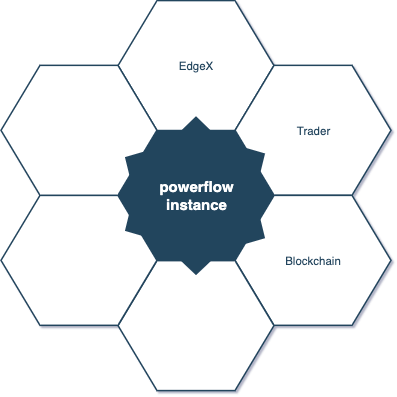

The diagram above was exported from draw.io. Its source (the exported page's mxGraphModel, read from the mxfile embedded in the PNG):
<mxGraphModel dx="1426" dy="-1824" grid="1" gridSize="10" guides="1" tooltips="1" connect="1" arrows="1" fold="1" page="1" pageScale="1" pageWidth="1169" pageHeight="827" background="#ffffff" math="0" shadow="0">
  <root>
    <mxCell id="0" />
    <mxCell id="1" parent="0" />
    <mxCell id="644" value="&lt;font color=&quot;#ffffff&quot;&gt;&lt;span style=&quot;font-size: 30px&quot;&gt;&lt;b&gt;powerflow&lt;br&gt;instance&lt;/b&gt;&lt;/span&gt;&lt;/font&gt;" style="shape=hexagon;perimeter=hexagonPerimeter2;whiteSpace=wrap;html=1;shadow=0;labelBackgroundColor=none;strokeColor=#23445D;fillColor=#23445D;gradientColor=none;fontFamily=Helvetica;fontSize=23;fontColor=#23445d;align=center;strokeWidth=3;" parent="1" vertex="1">
      <mxGeometry x="428.57894736842115" y="2764.7982456140344" width="311.84210526315786" height="259.86842105263156" as="geometry" />
    </mxCell>
    <mxCell id="645" value="" style="triangle;whiteSpace=wrap;html=1;shadow=0;labelBackgroundColor=none;strokeColor=none;fillColor=#FFFFFF;fontFamily=Helvetica;fontSize=17;fontColor=#23445d;align=center;rotation=90;gradientColor=none;flipV=1;flipH=1;opacity=20;" parent="1" vertex="1">
      <mxGeometry x="309.5" y="2782.6666666666665" width="72" height="152" as="geometry" />
    </mxCell>
    <mxCell id="646" value="&lt;font style=&quot;font-size: 23px&quot;&gt;EdgeX&lt;/font&gt;" style="shape=hexagon;perimeter=hexagonPerimeter2;whiteSpace=wrap;html=1;shadow=0;labelBackgroundColor=none;strokeColor=#23445D;fillColor=#ffffff;gradientColor=none;fontFamily=Helvetica;fontSize=23;fontColor=#23445D;align=center;strokeWidth=3;" parent="1" vertex="1">
      <mxGeometry x="428.57894736842115" y="2504.6666666666665" width="311.84210526315786" height="259.86842105263156" as="geometry" />
    </mxCell>
    <mxCell id="647" value="&lt;font style=&quot;font-size: 23px&quot;&gt;Trader&lt;/font&gt;" style="shape=hexagon;perimeter=hexagonPerimeter2;whiteSpace=wrap;html=1;shadow=0;labelBackgroundColor=none;strokeColor=#23445D;fillColor=#FFFFFF;gradientColor=none;fontFamily=Helvetica;fontSize=23;fontColor=#23445d;align=center;strokeWidth=3;" parent="1" vertex="1">
      <mxGeometry x="662.6578947368422" y="2634.1995614035086" width="311.84210526315786" height="259.86842105263156" as="geometry" />
    </mxCell>
    <mxCell id="648" value="&lt;font style=&quot;font-size: 23px&quot;&gt;Blockchain&lt;/font&gt;" style="shape=hexagon;perimeter=hexagonPerimeter2;whiteSpace=wrap;html=1;shadow=0;labelBackgroundColor=none;strokeColor=#23445D;fillColor=#FFFFFF;gradientColor=none;fontFamily=Helvetica;fontSize=23;fontColor=#23445d;align=center;strokeWidth=3;" parent="1" vertex="1">
      <mxGeometry x="662.6578947368422" y="2894.2653508771928" width="311.84210526315786" height="259.86842105263156" as="geometry" />
    </mxCell>
    <mxCell id="649" value="" style="shape=hexagon;perimeter=hexagonPerimeter2;whiteSpace=wrap;html=1;shadow=0;labelBackgroundColor=none;strokeColor=#23445D;fillColor=#FFFFFF;gradientColor=none;fontFamily=Helvetica;fontSize=23;fontColor=#23445d;align=center;strokeWidth=3;" parent="1" vertex="1">
      <mxGeometry x="428.57894736842115" y="3024.7982456140344" width="311.84210526315786" height="259.86842105263156" as="geometry" />
    </mxCell>
    <mxCell id="650" value="" style="shape=hexagon;perimeter=hexagonPerimeter2;whiteSpace=wrap;html=1;shadow=0;labelBackgroundColor=none;strokeColor=#23445D;fillColor=#FFFFFF;gradientColor=none;fontFamily=Helvetica;fontSize=23;fontColor=#23445d;align=center;strokeWidth=3;" parent="1" vertex="1">
      <mxGeometry x="194.5" y="2894.2653508771928" width="311.84210526315786" height="259.86842105263156" as="geometry" />
    </mxCell>
    <mxCell id="651" value="" style="shape=hexagon;perimeter=hexagonPerimeter2;whiteSpace=wrap;html=1;shadow=0;labelBackgroundColor=none;strokeColor=#23445D;fillColor=#ffffff;gradientColor=none;fontFamily=Helvetica;fontSize=23;fontColor=#23445D;align=center;strokeWidth=3;" parent="1" vertex="1">
      <mxGeometry x="194.5000000000001" y="2634.1995614035086" width="311.84210526315786" height="259.86842105263156" as="geometry" />
    </mxCell>
    <mxCell id="652" value="" style="triangle;whiteSpace=wrap;html=1;shadow=0;labelBackgroundColor=none;strokeColor=none;fillColor=#23445D;fontFamily=Helvetica;fontSize=17;fontColor=#23445d;align=center;rotation=-30;gradientColor=none;strokeWidth=3;" parent="1" vertex="1">
      <mxGeometry x="690" y="2782.6666666666665" width="35" height="73" as="geometry" />
    </mxCell>
    <mxCell id="653" value="" style="triangle;whiteSpace=wrap;html=1;shadow=0;labelBackgroundColor=none;strokeColor=none;fillColor=#23445D;fontFamily=Helvetica;fontSize=17;fontColor=#23445d;align=center;rotation=-30;gradientColor=none;flipH=1;strokeWidth=3;" parent="1" vertex="1">
      <mxGeometry x="440" y="2919.996666666666" width="35" height="73" as="geometry" />
    </mxCell>
    <mxCell id="654" value="" style="triangle;whiteSpace=wrap;html=1;shadow=0;labelBackgroundColor=none;strokeColor=none;fillColor=#23445D;fontFamily=Helvetica;fontSize=17;fontColor=#23445d;align=center;rotation=-90;gradientColor=none;strokeWidth=3;" parent="1" vertex="1">
      <mxGeometry x="567" y="2716.9966666666664" width="35" height="73" as="geometry" />
    </mxCell>
    <mxCell id="655" value="" style="triangle;whiteSpace=wrap;html=1;shadow=0;labelBackgroundColor=none;strokeColor=none;fillColor=#23445D;fontFamily=Helvetica;fontSize=17;fontColor=#23445d;align=center;rotation=-90;gradientColor=none;flipH=1;strokeWidth=3;" parent="1" vertex="1">
      <mxGeometry x="567" y="2999.996666666666" width="35" height="73" as="geometry" />
    </mxCell>
    <mxCell id="656" value="" style="triangle;whiteSpace=wrap;html=1;shadow=0;labelBackgroundColor=none;strokeColor=none;fillColor=#23445D;fontFamily=Helvetica;fontSize=17;fontColor=#23445d;align=center;rotation=30;gradientColor=none;strokeWidth=3;" parent="1" vertex="1">
      <mxGeometry x="689.9989473684211" y="2934.6666666666665" width="35" height="73" as="geometry" />
    </mxCell>
    <mxCell id="657" value="" style="triangle;whiteSpace=wrap;html=1;shadow=0;labelBackgroundColor=none;strokeColor=none;fillColor=#23445D;fontFamily=Helvetica;fontSize=17;fontColor=#23445d;align=center;rotation=30;gradientColor=none;flipH=1;strokeWidth=3;" parent="1" vertex="1">
      <mxGeometry x="440.00105263157894" y="2789.9966666666664" width="35" height="73" as="geometry" />
    </mxCell>
  </root>
</mxGraphModel>